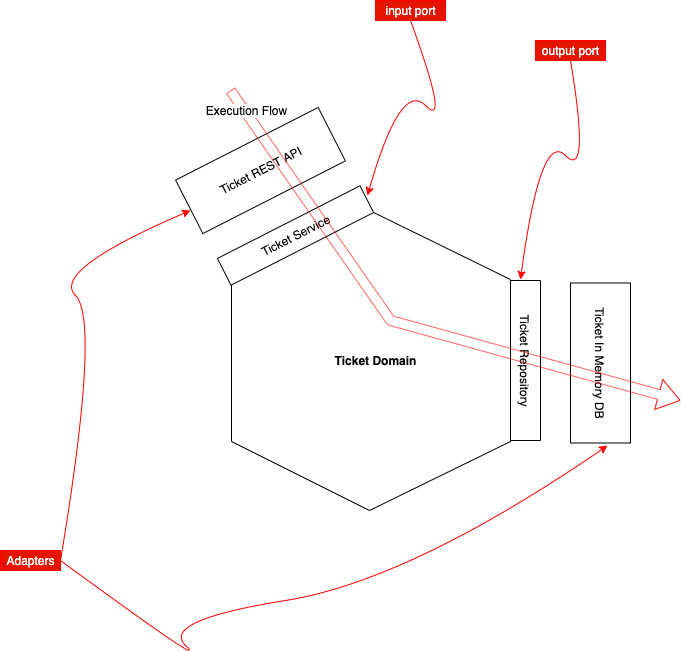

The diagram above was exported from draw.io. Its source (the exported page's mxGraphModel, read from the mxfile embedded in the PNG):
<mxGraphModel dx="980" dy="621" grid="1" gridSize="10" guides="1" tooltips="1" connect="1" arrows="1" fold="1" page="1" pageScale="1" pageWidth="850" pageHeight="1100" math="0" shadow="0">
  <root>
    <mxCell id="0" />
    <mxCell id="1" parent="0" />
    <mxCell id="3" value="&lt;span&gt;&lt;b&gt;Ticket Domain&lt;/b&gt;&lt;/span&gt;" style="verticalLabelPosition=middle;verticalAlign=middle;html=1;shape=mxgraph.basic.polygon;polyCoords=[[0.48,0],[0.48,0],[0.95,0.23],[0.95,0.77],[0.48,1],[0.48,1],[0.02,0.77],[0.02,0.23]];polyline=0;perimeter=none;gradientColor=none;fillColor=default;snapToPoint=0;labelPosition=center;align=center;" parent="1" vertex="1">
      <mxGeometry x="275" y="400" width="300" height="300" as="geometry" />
    </mxCell>
    <mxCell id="4" value="Ticket Repository" style="verticalLabelPosition=middle;verticalAlign=middle;html=1;shape=mxgraph.basic.rect;fillColor2=none;strokeWidth=1;size=20;indent=5;fontFamily=Helvetica;fontSize=12;rotation=90;labelPosition=center;align=center;" parent="1" vertex="1">
      <mxGeometry x="495" y="535" width="160" height="30" as="geometry" />
    </mxCell>
    <mxCell id="5" value="Ticket Service" style="verticalLabelPosition=middle;verticalAlign=middle;html=1;shape=mxgraph.basic.rect;fillColor2=none;strokeWidth=1;size=20;indent=5;fontFamily=Helvetica;fontSize=12;rotation=333;labelPosition=center;align=center;" parent="1" vertex="1">
      <mxGeometry x="265" y="410" width="160" height="30" as="geometry" />
    </mxCell>
    <mxCell id="6" value="Ticket REST API" style="verticalLabelPosition=middle;verticalAlign=middle;html=1;shape=mxgraph.basic.rect;fillColor2=none;strokeWidth=1;size=20;indent=5;fontFamily=Helvetica;fontSize=12;fontColor=default;fillColor=default;rotation=333;labelPosition=center;align=center;" parent="1" vertex="1">
      <mxGeometry x="230" y="330" width="160" height="60" as="geometry" />
    </mxCell>
    <mxCell id="7" value="Ticket In Memory DB" style="verticalLabelPosition=middle;verticalAlign=middle;html=1;shape=mxgraph.basic.rect;fillColor2=none;strokeWidth=1;size=20;indent=5;fontFamily=Helvetica;fontSize=12;fontColor=default;fillColor=default;rotation=90;labelPosition=center;align=center;" parent="1" vertex="1">
      <mxGeometry x="570" y="522.5" width="160" height="60" as="geometry" />
    </mxCell>
    <mxCell id="8" value="" style="endArrow=classic;html=1;fontFamily=Helvetica;fontSize=12;fontColor=default;strokeWidth=1;shape=flexArrow;strokeColor=#FF0000;endSize=7;startSize=7;targetPerimeterSpacing=0;opacity=60;" parent="1" edge="1">
      <mxGeometry width="50" height="50" relative="1" as="geometry">
        <mxPoint x="280" y="280" as="sourcePoint" />
        <mxPoint x="730" y="590" as="targetPoint" />
        <Array as="points">
          <mxPoint x="440" y="510" />
        </Array>
      </mxGeometry>
    </mxCell>
    <mxCell id="9" value="Execution Flow" style="edgeLabel;html=1;align=center;verticalAlign=middle;resizable=0;points=[];fontSize=12;fontFamily=Helvetica;fontColor=default;" parent="8" vertex="1" connectable="0">
      <mxGeometry x="-0.9149" y="2" relative="1" as="geometry">
        <mxPoint as="offset" />
      </mxGeometry>
    </mxCell>
    <mxCell id="13" value="" style="curved=1;endArrow=classic;html=1;entryX=1.014;entryY=0.402;entryDx=0;entryDy=0;entryPerimeter=0;fillColor=#e51400;strokeColor=#FF0000;" parent="1" target="5" edge="1">
      <mxGeometry width="50" height="50" relative="1" as="geometry">
        <mxPoint x="460" y="210" as="sourcePoint" />
        <mxPoint x="500" y="270" as="targetPoint" />
        <Array as="points">
          <mxPoint x="500" y="320" />
          <mxPoint x="450" y="270" />
        </Array>
      </mxGeometry>
    </mxCell>
    <mxCell id="14" value="input port" style="text;html=1;align=center;verticalAlign=middle;resizable=0;points=[];autosize=1;strokeColor=#FF0000;fillColor=#e51400;fontColor=#ffffff;" parent="1" vertex="1">
      <mxGeometry x="425" y="190" width="70" height="20" as="geometry" />
    </mxCell>
    <mxCell id="15" value="" style="curved=1;endArrow=classic;html=1;entryX=-0.006;entryY=0.667;entryDx=0;entryDy=0;entryPerimeter=0;fillColor=#e51400;strokeColor=#FF0000;" parent="1" target="4" edge="1">
      <mxGeometry width="50" height="50" relative="1" as="geometry">
        <mxPoint x="620" y="250" as="sourcePoint" />
        <mxPoint x="640" y="320" as="targetPoint" />
        <Array as="points">
          <mxPoint x="640" y="370" />
          <mxPoint x="590" y="320" />
        </Array>
      </mxGeometry>
    </mxCell>
    <mxCell id="16" value="output port" style="text;html=1;align=center;verticalAlign=middle;resizable=0;points=[];autosize=1;strokeColor=#FF0000;fillColor=#e51400;fontColor=#ffffff;" parent="1" vertex="1">
      <mxGeometry x="585" y="230" width="70" height="20" as="geometry" />
    </mxCell>
    <mxCell id="17" value="" style="curved=1;endArrow=classic;html=1;entryX=-0.003;entryY=0.564;entryDx=0;entryDy=0;entryPerimeter=0;fillColor=#e51400;strokeColor=#FF0000;" parent="1" target="6" edge="1">
      <mxGeometry width="50" height="50" relative="1" as="geometry">
        <mxPoint x="110" y="750" as="sourcePoint" />
        <mxPoint x="150" y="460" as="targetPoint" />
        <Array as="points">
          <mxPoint x="150" y="510" />
          <mxPoint x="100" y="460" />
        </Array>
      </mxGeometry>
    </mxCell>
    <mxCell id="18" value="" style="curved=1;endArrow=classic;html=1;entryX=1.016;entryY=0.383;entryDx=0;entryDy=0;entryPerimeter=0;fillColor=#e51400;strokeColor=#FF0000;" parent="1" target="7" edge="1">
      <mxGeometry width="50" height="50" relative="1" as="geometry">
        <mxPoint x="110" y="750" as="sourcePoint" />
        <mxPoint x="260" y="810" as="targetPoint" />
        <Array as="points">
          <mxPoint x="260" y="860" />
          <mxPoint x="210" y="810" />
          <mxPoint x="460" y="770" />
        </Array>
      </mxGeometry>
    </mxCell>
    <mxCell id="19" value="Adapters" style="text;html=1;align=center;verticalAlign=middle;resizable=0;points=[];autosize=1;strokeColor=#FF0000;fillColor=#e51400;fontColor=#ffffff;" parent="1" vertex="1">
      <mxGeometry x="50" y="740" width="60" height="20" as="geometry" />
    </mxCell>
  </root>
</mxGraphModel>